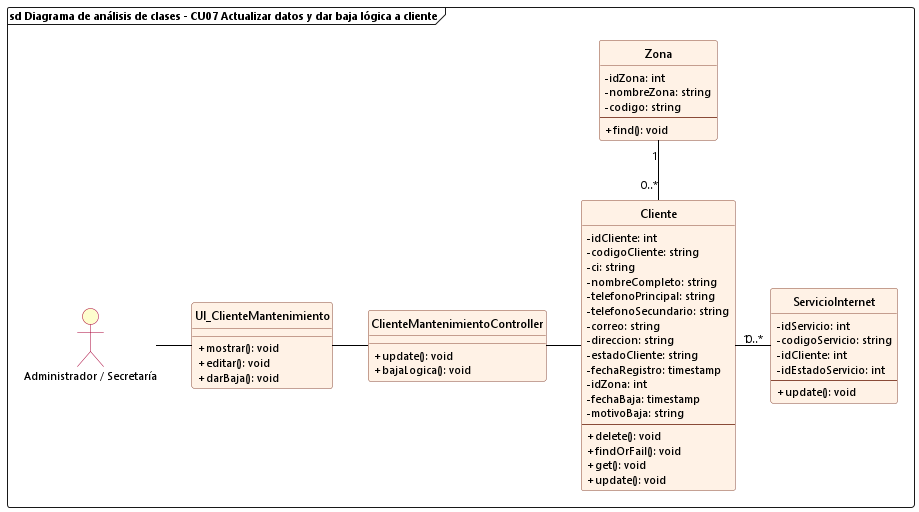

The diagram above was rendered by PlantUML. Its source (embedded in the PNG):
@startuml cu07_analisis_actualizar_baja_cliente
allowmixing

skinparam backgroundColor white
skinparam defaultFontName "Segoe UI"
skinparam defaultFontSize 11
skinparam classFontSize 12
skinparam classAttributeIconSize 0
hide circle

skinparam class {
    BackgroundColor #FFF2E6
    BorderColor #8A4B38
    RoundCorner 6
    HeaderBackgroundColor #FFF2E6
    ArrowColor black
}

skinparam actor {
    BackgroundColor #FEFECE
    BorderColor #A80036
}

frame "sd Diagrama de análisis de clases - CU07 Actualizar datos y dar baja lógica a cliente" {
    actor "Administrador / Secretaría" as Admin
    
    class UI_ClienteMantenimiento {
        + mostrar(): void
        + editar(): void
        + darBaja(): void
    }

    class ClienteMantenimientoController {
        + update(): void
        + bajaLogica(): void
    }

    class Cliente {
        - idCliente: int
        - codigoCliente: string
        - ci: string
        - nombreCompleto: string
        - telefonoPrincipal: string
        - telefonoSecundario: string
        - correo: string
        - direccion: string
        - estadoCliente: string
        - fechaRegistro: timestamp
        - idZona: int
        - fechaBaja: timestamp
        - motivoBaja: string
        --
        + delete(): void
        + findOrFail(): void
        + get(): void
        + update(): void
    }

    class Zona {
        - idZona: int
        - nombreZona: string
        - codigo: string
        --
        + find(): void
    }

    class ServicioInternet {
        - idServicio: int
        - codigoServicio: string
        - idCliente: int
        - idEstadoServicio: int
        --
        + update(): void
    }

    Admin -right- UI_ClienteMantenimiento
    UI_ClienteMantenimiento -right- ClienteMantenimientoController
    ClienteMantenimientoController -right- Cliente

    Cliente "0..*" -up- "1" Zona
    Cliente "1" -right- "0..*" ServicioInternet
}
@enduml